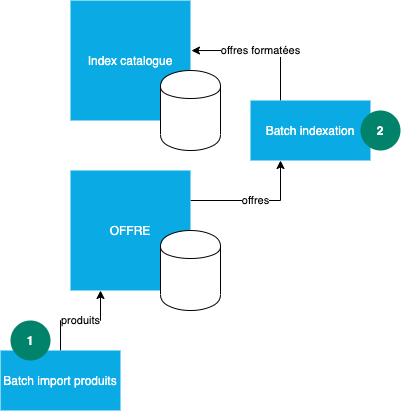

The diagram above was exported from draw.io. Its source (the exported page's mxGraphModel, read from the mxfile embedded in the PNG):
<mxGraphModel dx="932" dy="583" grid="1" gridSize="10" guides="1" tooltips="1" connect="1" arrows="1" fold="1" page="1" pageScale="1" pageWidth="826" pageHeight="1169" background="#ffffff" math="0" shadow="0">
  <root>
    <mxCell id="0" />
    <mxCell id="1" parent="0" />
    <mxCell id="87GdKn6MR2779a6Nk_FX-97" value="Index catalogue" style="whiteSpace=wrap;html=1;aspect=fixed;fillColor=#0aabe4;strokeColor=none;fontColor=#ffffff;" vertex="1" parent="1">
      <mxGeometry x="270" y="70" width="120" height="120" as="geometry" />
    </mxCell>
    <mxCell id="87GdKn6MR2779a6Nk_FX-112" value="offres" style="edgeStyle=orthogonalEdgeStyle;rounded=0;orthogonalLoop=1;jettySize=auto;html=1;exitX=1;exitY=0.25;exitDx=0;exitDy=0;entryX=0.25;entryY=1;entryDx=0;entryDy=0;" edge="1" parent="1" source="87GdKn6MR2779a6Nk_FX-98" target="87GdKn6MR2779a6Nk_FX-111">
      <mxGeometry relative="1" as="geometry" />
    </mxCell>
    <mxCell id="87GdKn6MR2779a6Nk_FX-98" value="OFFRE" style="whiteSpace=wrap;html=1;aspect=fixed;fillColor=#0aabe4;strokeColor=none;fontColor=#ffffff;" vertex="1" parent="1">
      <mxGeometry x="270" y="240" width="120" height="120" as="geometry" />
    </mxCell>
    <mxCell id="87GdKn6MR2779a6Nk_FX-96" value="" style="shape=cylinder;whiteSpace=wrap;html=1;boundedLbl=1;backgroundOutline=1;" vertex="1" parent="1">
      <mxGeometry x="360" y="300" width="60" height="80" as="geometry" />
    </mxCell>
    <mxCell id="87GdKn6MR2779a6Nk_FX-100" value="" style="shape=cylinder;whiteSpace=wrap;html=1;boundedLbl=1;backgroundOutline=1;" vertex="1" parent="1">
      <mxGeometry x="360" y="140" width="60" height="80" as="geometry" />
    </mxCell>
    <mxCell id="87GdKn6MR2779a6Nk_FX-107" value="produits" style="edgeStyle=orthogonalEdgeStyle;rounded=0;orthogonalLoop=1;jettySize=auto;html=1;entryX=0.25;entryY=1;entryDx=0;entryDy=0;" edge="1" parent="1" source="87GdKn6MR2779a6Nk_FX-103" target="87GdKn6MR2779a6Nk_FX-98">
      <mxGeometry relative="1" as="geometry" />
    </mxCell>
    <mxCell id="87GdKn6MR2779a6Nk_FX-103" value="Batch import produits" style="rounded=0;whiteSpace=wrap;html=1;fillColor=#0aabe4;strokeColor=none;fontColor=#ffffff;" vertex="1" parent="1">
      <mxGeometry x="200" y="420" width="120" height="60" as="geometry" />
    </mxCell>
    <mxCell id="87GdKn6MR2779a6Nk_FX-113" value="offres formatées" style="edgeStyle=orthogonalEdgeStyle;rounded=0;orthogonalLoop=1;jettySize=auto;html=1;exitX=0.25;exitY=0;exitDx=0;exitDy=0;entryX=1.008;entryY=0.417;entryDx=0;entryDy=0;entryPerimeter=0;" edge="1" parent="1" source="87GdKn6MR2779a6Nk_FX-111" target="87GdKn6MR2779a6Nk_FX-97">
      <mxGeometry relative="1" as="geometry" />
    </mxCell>
    <mxCell id="87GdKn6MR2779a6Nk_FX-111" value="Batch indexation" style="rounded=0;whiteSpace=wrap;html=1;fillColor=#0aabe4;strokeColor=none;fontColor=#ffffff;" vertex="1" parent="1">
      <mxGeometry x="450" y="170" width="120" height="60" as="geometry" />
    </mxCell>
    <mxCell id="87GdKn6MR2779a6Nk_FX-116" value="&lt;b&gt;1&lt;/b&gt;" style="ellipse;whiteSpace=wrap;html=1;aspect=fixed;fillColor=#00826b;strokeColor=none;fontColor=#ffffff;" vertex="1" parent="1">
      <mxGeometry x="210" y="390" width="40" height="40" as="geometry" />
    </mxCell>
    <mxCell id="87GdKn6MR2779a6Nk_FX-117" value="&lt;b&gt;2&lt;/b&gt;" style="ellipse;whiteSpace=wrap;html=1;aspect=fixed;fillColor=#00826b;strokeColor=none;fontColor=#ffffff;" vertex="1" parent="1">
      <mxGeometry x="560" y="180" width="40" height="40" as="geometry" />
    </mxCell>
  </root>
</mxGraphModel>